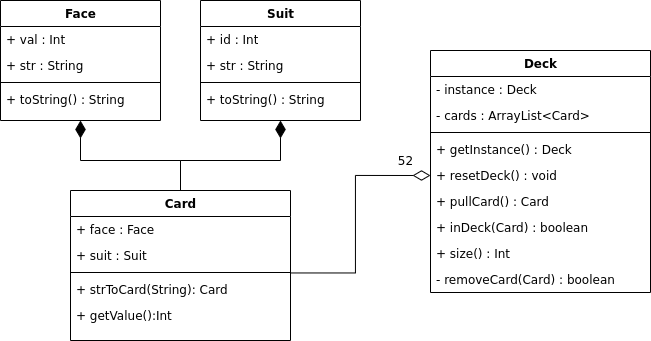

The diagram above was exported from draw.io. Its source (the exported page's mxGraphModel, read from the mxfile embedded in the PNG):
<mxGraphModel dx="2768" dy="1014" grid="1" gridSize="10" guides="1" tooltips="1" connect="1" arrows="1" fold="1" page="1" pageScale="1" pageWidth="1100" pageHeight="850" background="#ffffff" math="0" shadow="0">
  <root>
    <mxCell id="0" />
    <mxCell id="1" parent="0" />
    <mxCell id="2" style="edgeStyle=orthogonalEdgeStyle;rounded=0;orthogonalLoop=1;jettySize=auto;html=1;exitX=0.5;exitY=0;exitDx=0;exitDy=0;entryX=0.5;entryY=1;entryDx=0;entryDy=0;endArrow=diamondThin;endFill=1;endSize=15;" edge="1" source="4" target="15" parent="1">
      <mxGeometry relative="1" as="geometry" />
    </mxCell>
    <mxCell id="3" style="edgeStyle=orthogonalEdgeStyle;rounded=0;orthogonalLoop=1;jettySize=auto;html=1;exitX=0.5;exitY=0;exitDx=0;exitDy=0;entryX=0.5;entryY=1;entryDx=0;entryDy=0;endArrow=diamondThin;endFill=1;endSize=15;" edge="1" source="4" target="10" parent="1">
      <mxGeometry relative="1" as="geometry" />
    </mxCell>
    <mxCell id="4" value="Card" style="swimlane;html=1;fontStyle=1;align=center;verticalAlign=top;childLayout=stackLayout;horizontal=1;startSize=26;horizontalStack=0;resizeParent=1;resizeLast=0;collapsible=1;marginBottom=0;swimlaneFillColor=#ffffff;rounded=0;shadow=0;comic=0;labelBackgroundColor=none;strokeWidth=1;fillColor=none;fontFamily=Verdana;fontSize=12" vertex="1" parent="1">
      <mxGeometry x="670" y="220" width="220" height="150" as="geometry" />
    </mxCell>
    <mxCell id="5" value="+ face : Face" style="text;html=1;strokeColor=none;fillColor=none;align=left;verticalAlign=top;spacingLeft=4;spacingRight=4;whiteSpace=wrap;overflow=hidden;rotatable=0;points=[[0,0.5],[1,0.5]];portConstraint=eastwest;" vertex="1" parent="4">
      <mxGeometry y="26" width="220" height="26" as="geometry" />
    </mxCell>
    <mxCell id="6" value="+ suit : Suit" style="text;html=1;strokeColor=none;fillColor=none;align=left;verticalAlign=top;spacingLeft=4;spacingRight=4;whiteSpace=wrap;overflow=hidden;rotatable=0;points=[[0,0.5],[1,0.5]];portConstraint=eastwest;" vertex="1" parent="4">
      <mxGeometry y="52" width="220" height="26" as="geometry" />
    </mxCell>
    <mxCell id="7" value="" style="line;html=1;strokeWidth=1;fillColor=none;align=left;verticalAlign=middle;spacingTop=-1;spacingLeft=3;spacingRight=3;rotatable=0;labelPosition=right;points=[];portConstraint=eastwest;" vertex="1" parent="4">
      <mxGeometry y="78" width="220" height="8" as="geometry" />
    </mxCell>
    <mxCell id="8" value="+ strToCard(String): Card" style="text;html=1;strokeColor=none;fillColor=none;align=left;verticalAlign=top;spacingLeft=4;spacingRight=4;whiteSpace=wrap;overflow=hidden;rotatable=0;points=[[0,0.5],[1,0.5]];portConstraint=eastwest;" vertex="1" parent="4">
      <mxGeometry y="86" width="220" height="26" as="geometry" />
    </mxCell>
    <mxCell id="9" value="+ getValue():Int" style="text;html=1;strokeColor=none;fillColor=none;align=left;verticalAlign=top;spacingLeft=4;spacingRight=4;whiteSpace=wrap;overflow=hidden;rotatable=0;points=[[0,0.5],[1,0.5]];portConstraint=eastwest;" vertex="1" parent="4">
      <mxGeometry y="112" width="220" height="26" as="geometry" />
    </mxCell>
    <mxCell id="10" value="Face" style="swimlane;html=1;fontStyle=1;align=center;verticalAlign=top;childLayout=stackLayout;horizontal=1;startSize=26;horizontalStack=0;resizeParent=1;resizeLast=0;collapsible=1;marginBottom=0;swimlaneFillColor=#ffffff;rounded=0;shadow=0;comic=0;labelBackgroundColor=none;strokeWidth=1;fillColor=none;fontFamily=Verdana;fontSize=12" vertex="1" parent="1">
      <mxGeometry x="600" y="30" width="160" height="120" as="geometry" />
    </mxCell>
    <mxCell id="11" value="+ val : Int" style="text;html=1;strokeColor=none;fillColor=none;align=left;verticalAlign=top;spacingLeft=4;spacingRight=4;whiteSpace=wrap;overflow=hidden;rotatable=0;points=[[0,0.5],[1,0.5]];portConstraint=eastwest;" vertex="1" parent="10">
      <mxGeometry y="26" width="160" height="26" as="geometry" />
    </mxCell>
    <mxCell id="12" value="+ str : String" style="text;html=1;strokeColor=none;fillColor=none;align=left;verticalAlign=top;spacingLeft=4;spacingRight=4;whiteSpace=wrap;overflow=hidden;rotatable=0;points=[[0,0.5],[1,0.5]];portConstraint=eastwest;" vertex="1" parent="10">
      <mxGeometry y="52" width="160" height="26" as="geometry" />
    </mxCell>
    <mxCell id="13" value="" style="line;html=1;strokeWidth=1;fillColor=none;align=left;verticalAlign=middle;spacingTop=-1;spacingLeft=3;spacingRight=3;rotatable=0;labelPosition=right;points=[];portConstraint=eastwest;" vertex="1" parent="10">
      <mxGeometry y="78" width="160" height="8" as="geometry" />
    </mxCell>
    <mxCell id="14" value="+ toString() : String" style="text;html=1;strokeColor=none;fillColor=none;align=left;verticalAlign=top;spacingLeft=4;spacingRight=4;whiteSpace=wrap;overflow=hidden;rotatable=0;points=[[0,0.5],[1,0.5]];portConstraint=eastwest;" vertex="1" parent="10">
      <mxGeometry y="86" width="160" height="26" as="geometry" />
    </mxCell>
    <mxCell id="15" value="Suit" style="swimlane;html=1;fontStyle=1;align=center;verticalAlign=top;childLayout=stackLayout;horizontal=1;startSize=26;horizontalStack=0;resizeParent=1;resizeLast=0;collapsible=1;marginBottom=0;swimlaneFillColor=#ffffff;rounded=0;shadow=0;comic=0;labelBackgroundColor=none;strokeWidth=1;fillColor=none;fontFamily=Verdana;fontSize=12" vertex="1" parent="1">
      <mxGeometry x="800" y="30" width="160" height="120" as="geometry" />
    </mxCell>
    <mxCell id="16" value="+ id : Int" style="text;html=1;strokeColor=none;fillColor=none;align=left;verticalAlign=top;spacingLeft=4;spacingRight=4;whiteSpace=wrap;overflow=hidden;rotatable=0;points=[[0,0.5],[1,0.5]];portConstraint=eastwest;" vertex="1" parent="15">
      <mxGeometry y="26" width="160" height="26" as="geometry" />
    </mxCell>
    <mxCell id="17" value="+ str : String" style="text;html=1;strokeColor=none;fillColor=none;align=left;verticalAlign=top;spacingLeft=4;spacingRight=4;whiteSpace=wrap;overflow=hidden;rotatable=0;points=[[0,0.5],[1,0.5]];portConstraint=eastwest;" vertex="1" parent="15">
      <mxGeometry y="52" width="160" height="26" as="geometry" />
    </mxCell>
    <mxCell id="18" value="" style="line;html=1;strokeWidth=1;fillColor=none;align=left;verticalAlign=middle;spacingTop=-1;spacingLeft=3;spacingRight=3;rotatable=0;labelPosition=right;points=[];portConstraint=eastwest;" vertex="1" parent="15">
      <mxGeometry y="78" width="160" height="8" as="geometry" />
    </mxCell>
    <mxCell id="19" value="+ toString() : String" style="text;html=1;strokeColor=none;fillColor=none;align=left;verticalAlign=top;spacingLeft=4;spacingRight=4;whiteSpace=wrap;overflow=hidden;rotatable=0;points=[[0,0.5],[1,0.5]];portConstraint=eastwest;" vertex="1" parent="15">
      <mxGeometry y="86" width="160" height="26" as="geometry" />
    </mxCell>
    <mxCell id="20" style="edgeStyle=orthogonalEdgeStyle;rounded=0;orthogonalLoop=1;jettySize=auto;html=1;exitX=0.998;exitY=-0.136;exitDx=0;exitDy=0;entryX=0;entryY=0.5;entryDx=0;entryDy=0;endArrow=diamondThin;endFill=0;endSize=15;exitPerimeter=0;" edge="1" source="8" target="27" parent="1">
      <mxGeometry relative="1" as="geometry">
        <mxPoint x="789.9999999999995" y="229.99999999999977" as="sourcePoint" />
        <mxPoint x="890" y="160" as="targetPoint" />
      </mxGeometry>
    </mxCell>
    <mxCell id="21" value="52" style="text;html=1;align=center;verticalAlign=middle;resizable=0;points=[];autosize=1;" vertex="1" parent="1">
      <mxGeometry x="990" y="180" width="30" height="20" as="geometry" />
    </mxCell>
    <mxCell id="22" value="Deck" style="swimlane;html=1;fontStyle=1;align=center;verticalAlign=top;childLayout=stackLayout;horizontal=1;startSize=26;horizontalStack=0;resizeParent=1;resizeLast=0;collapsible=1;marginBottom=0;swimlaneFillColor=#ffffff;rounded=0;shadow=0;comic=0;labelBackgroundColor=none;strokeWidth=1;fillColor=none;fontFamily=Verdana;fontSize=12" vertex="1" parent="1">
      <mxGeometry x="1030" y="80" width="220" height="242" as="geometry" />
    </mxCell>
    <mxCell id="23" value="- instance : Deck" style="text;html=1;strokeColor=none;fillColor=none;align=left;verticalAlign=top;spacingLeft=4;spacingRight=4;whiteSpace=wrap;overflow=hidden;rotatable=0;points=[[0,0.5],[1,0.5]];portConstraint=eastwest;" vertex="1" parent="22">
      <mxGeometry y="26" width="220" height="26" as="geometry" />
    </mxCell>
    <mxCell id="24" value="- cards : ArrayList&amp;lt;Card&amp;gt;" style="text;html=1;strokeColor=none;fillColor=none;align=left;verticalAlign=top;spacingLeft=4;spacingRight=4;whiteSpace=wrap;overflow=hidden;rotatable=0;points=[[0,0.5],[1,0.5]];portConstraint=eastwest;" vertex="1" parent="22">
      <mxGeometry y="52" width="220" height="26" as="geometry" />
    </mxCell>
    <mxCell id="25" value="" style="line;html=1;strokeWidth=1;fillColor=none;align=left;verticalAlign=middle;spacingTop=-1;spacingLeft=3;spacingRight=3;rotatable=0;labelPosition=right;points=[];portConstraint=eastwest;" vertex="1" parent="22">
      <mxGeometry y="78" width="220" height="8" as="geometry" />
    </mxCell>
    <mxCell id="26" value="+ getInstance() : Deck" style="text;html=1;strokeColor=none;fillColor=none;align=left;verticalAlign=top;spacingLeft=4;spacingRight=4;whiteSpace=wrap;overflow=hidden;rotatable=0;points=[[0,0.5],[1,0.5]];portConstraint=eastwest;" vertex="1" parent="22">
      <mxGeometry y="86" width="220" height="26" as="geometry" />
    </mxCell>
    <mxCell id="27" value="+ resetDeck() : void" style="text;html=1;strokeColor=none;fillColor=none;align=left;verticalAlign=top;spacingLeft=4;spacingRight=4;whiteSpace=wrap;overflow=hidden;rotatable=0;points=[[0,0.5],[1,0.5]];portConstraint=eastwest;" vertex="1" parent="22">
      <mxGeometry y="112" width="220" height="26" as="geometry" />
    </mxCell>
    <mxCell id="28" value="+ pullCard() : Card" style="text;html=1;strokeColor=none;fillColor=none;align=left;verticalAlign=top;spacingLeft=4;spacingRight=4;whiteSpace=wrap;overflow=hidden;rotatable=0;points=[[0,0.5],[1,0.5]];portConstraint=eastwest;" vertex="1" parent="22">
      <mxGeometry y="138" width="220" height="26" as="geometry" />
    </mxCell>
    <mxCell id="29" value="+ inDeck(Card) : boolean" style="text;html=1;strokeColor=none;fillColor=none;align=left;verticalAlign=top;spacingLeft=4;spacingRight=4;whiteSpace=wrap;overflow=hidden;rotatable=0;points=[[0,0.5],[1,0.5]];portConstraint=eastwest;" vertex="1" parent="22">
      <mxGeometry y="164" width="220" height="26" as="geometry" />
    </mxCell>
    <mxCell id="30" value="+ size() : Int" style="text;html=1;strokeColor=none;fillColor=none;align=left;verticalAlign=top;spacingLeft=4;spacingRight=4;whiteSpace=wrap;overflow=hidden;rotatable=0;points=[[0,0.5],[1,0.5]];portConstraint=eastwest;" vertex="1" parent="22">
      <mxGeometry y="190" width="220" height="26" as="geometry" />
    </mxCell>
    <mxCell id="31" value="- removeCard(Card) : boolean" style="text;html=1;strokeColor=none;fillColor=none;align=left;verticalAlign=top;spacingLeft=4;spacingRight=4;whiteSpace=wrap;overflow=hidden;rotatable=0;points=[[0,0.5],[1,0.5]];portConstraint=eastwest;" vertex="1" parent="22">
      <mxGeometry y="216" width="220" height="26" as="geometry" />
    </mxCell>
  </root>
</mxGraphModel>